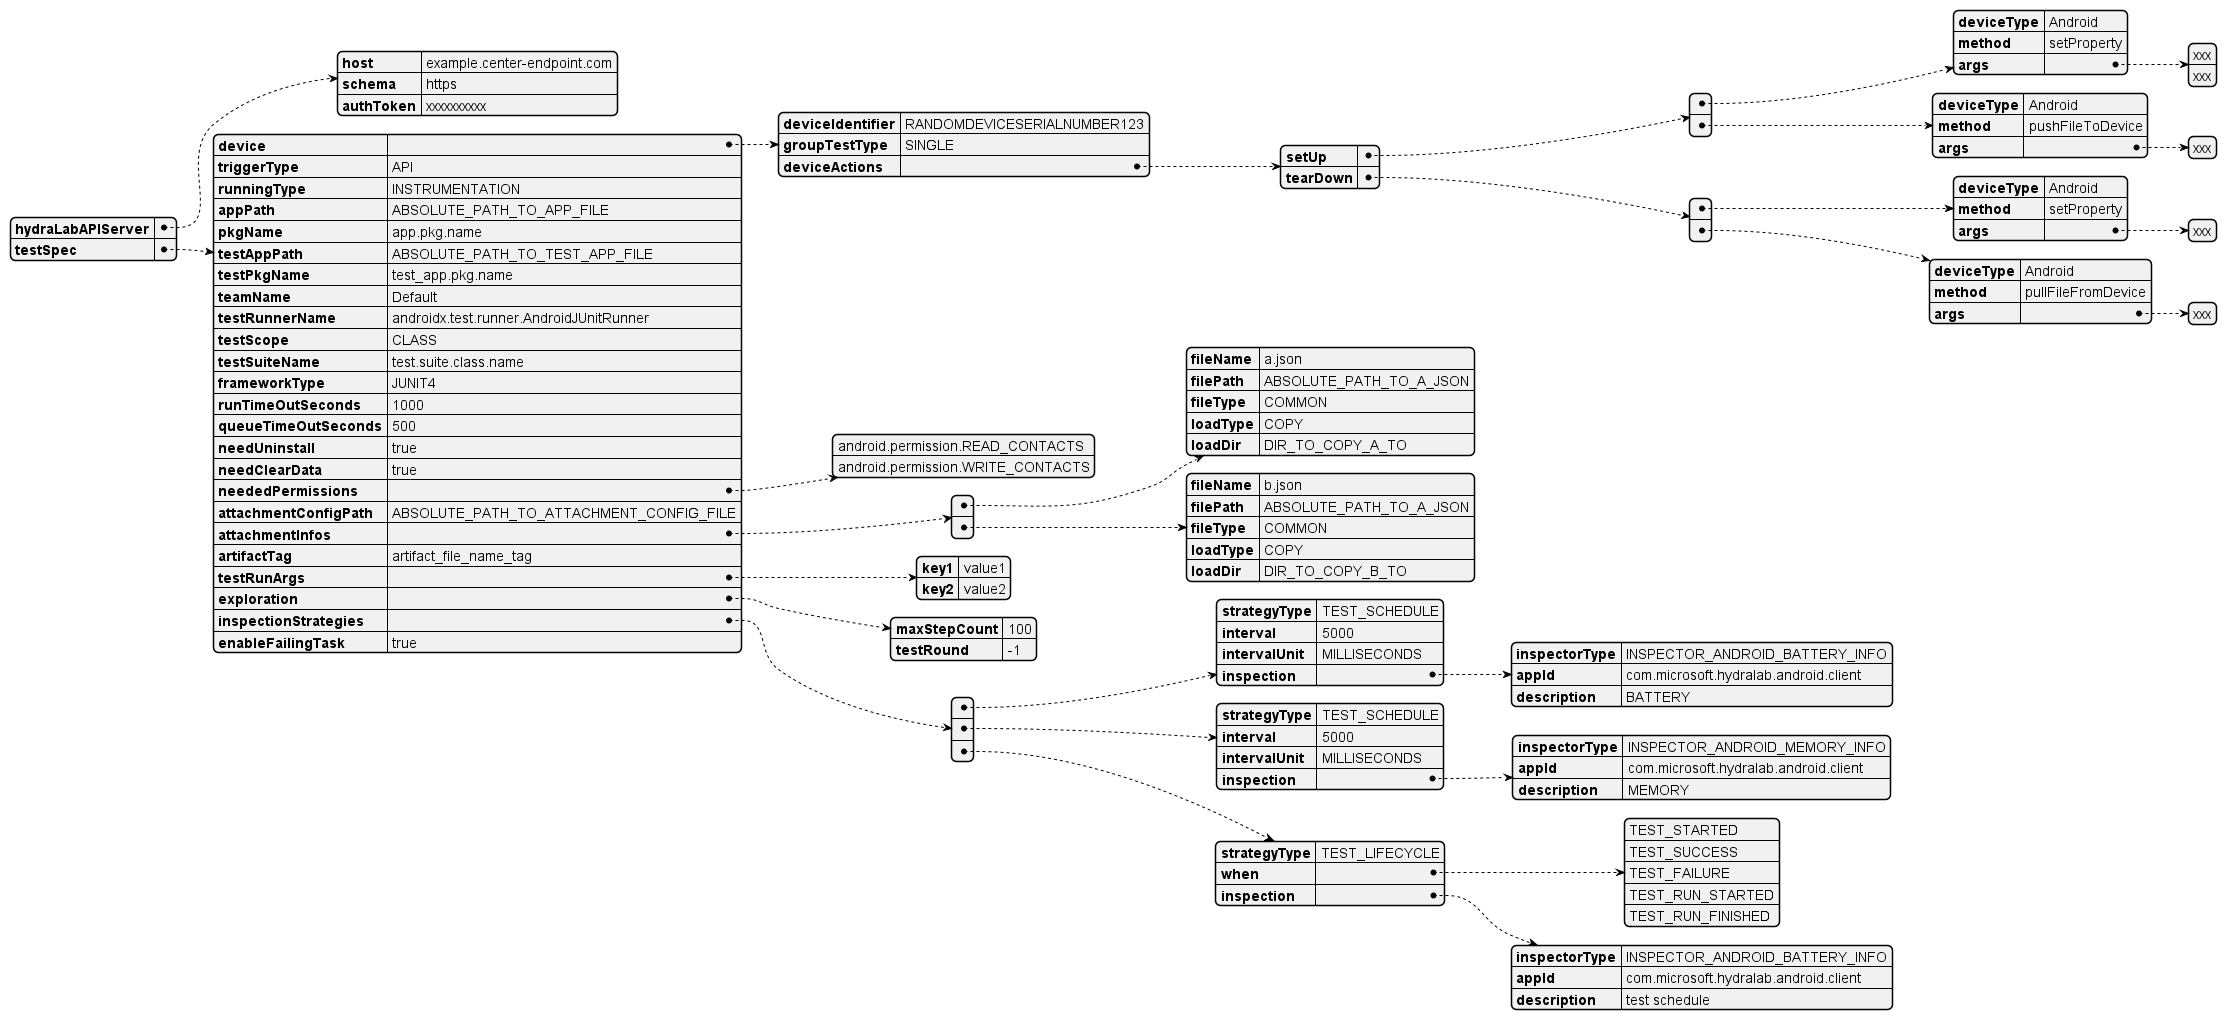

The diagram above was rendered by PlantUML. Its source (embedded in the PNG):
@startyaml
hydraLabAPIServer:
    host: example.center-endpoint.com
    schema: https
    authToken: xxxxxxxxxx
testSpec:
    device:
        deviceIdentifier: RANDOMDEVICESERIALNUMBER123
        groupTestType: SINGLE
        deviceActions:
            setUp:
            - deviceType: Android
              method: setProperty
              args:
                - xxx
                - xxx
            - deviceType: Android
              method: pushFileToDevice
              args:
                - xxx
            tearDown:
            - deviceType: Android
              method: setProperty
              args:
              - xxx
            - deviceType: Android
              method: pullFileFromDevice
              args:
              - xxx
    triggerType: API
    runningType: INSTRUMENTATION
    appPath: ABSOLUTE_PATH_TO_APP_FILE
    pkgName: app.pkg.name
    testAppPath: ABSOLUTE_PATH_TO_TEST_APP_FILE
    testPkgName: test_app.pkg.name
    teamName: Default
    testRunnerName: androidx.test.runner.AndroidJUnitRunner
    testScope: CLASS
    testSuiteName: test.suite.class.name
    frameworkType: JUNIT4
    runTimeOutSeconds: 1000
    queueTimeOutSeconds: 500
    needUninstall: true
    needClearData: true
    neededPermissions:
        - android.permission.READ_CONTACTS
        - android.permission.WRITE_CONTACTS
    attachmentConfigPath: ABSOLUTE_PATH_TO_ATTACHMENT_CONFIG_FILE
    attachmentInfos:
    - fileName: a.json
      filePath: ABSOLUTE_PATH_TO_A_JSON
      fileType: COMMON
      loadType: COPY
      loadDir: DIR_TO_COPY_A_TO
    - fileName: b.json
      filePath: ABSOLUTE_PATH_TO_A_JSON
      fileType: COMMON
      loadType: COPY
      loadDir: DIR_TO_COPY_B_TO
    artifactTag: artifact_file_name_tag
    testRunArgs:
        key1: value1
        key2: value2
    exploration:
        maxStepCount: 100
        testRound: -1
    inspectionStrategies:
    - strategyType: TEST_SCHEDULE
      interval: 5000
      intervalUnit: MILLISECONDS
      inspection:
        inspectorType: INSPECTOR_ANDROID_BATTERY_INFO
        appId: com.microsoft.hydralab.android.client
        description: BATTERY
    - strategyType: TEST_SCHEDULE
      interval: 5000
      intervalUnit: MILLISECONDS
      inspection:
        inspectorType: INSPECTOR_ANDROID_MEMORY_INFO
        appId: com.microsoft.hydralab.android.client
        description: MEMORY
    - strategyType: TEST_LIFECYCLE
      when:
        - TEST_STARTED
        - TEST_SUCCESS
        - TEST_FAILURE
        - TEST_RUN_STARTED
        - TEST_RUN_FINISHED
      inspection:
        inspectorType: INSPECTOR_ANDROID_BATTERY_INFO
        appId: com.microsoft.hydralab.android.client
        description: test schedule
    enableFailingTask: true

@endyaml